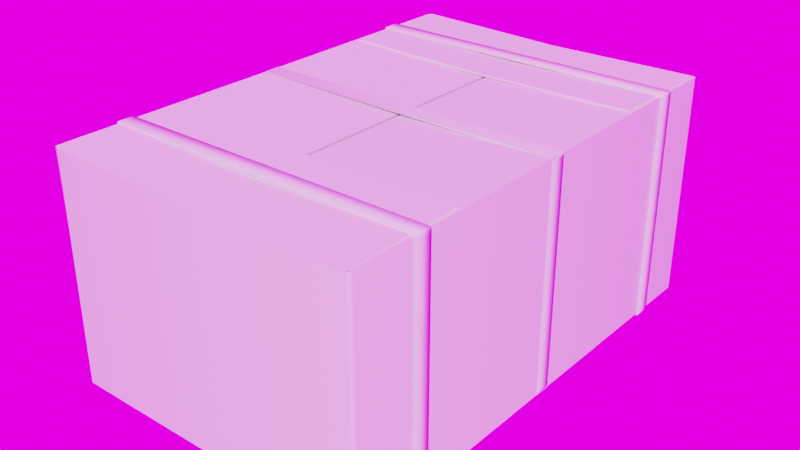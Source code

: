 # Source: Sketchfab_2022_09_21_03_35_41.blend  (saved by Blender 3.3.6; exported with 4.5.12 LTS)
import bpy
from mathutils import Matrix  # noqa: F401  (used for matrix-valued properties, if any)

bpy.ops.wm.read_factory_settings(use_empty=True)
scene = bpy.context.scene
scene.name = 'Scene.004'

# ---- collections
col_export = bpy.data.collections.new('Export'); scene.collection.children.link(col_export)
col_closed_box = bpy.data.collections.new('CLosed box'); scene.collection.children.link(col_closed_box)
col_open_box = bpy.data.collections.new('Open box'); scene.collection.children.link(col_open_box)

# ---- images (referenced by path relative to the original .blend; pixels are not part of the script)
import os
ASSET_DIR = os.environ.get("B2B_ASSET_DIR", "")  # directory of the original .blend (textures are referenced by path, not embedded)
HERE = os.path.dirname(os.path.abspath(__file__))  # packed textures are extracted next to this script under _unpacked/

def load_image(name, relpath, width, height, colorspace="sRGB"):
    """Load a texture the original file referenced (path relative to the .blend, or extracted next to this script)."""
    p = next((c for c in (os.path.join(HERE, relpath), os.path.join(ASSET_DIR, relpath)) if relpath and os.path.exists(c)), "")
    if p:
        img = bpy.data.images.load(p, check_existing=True)
        img.name = name
    else:  # same state as the original file: an image datablock whose file is absent (Cycles renders it pink)
        img = bpy.data.images.new(name, width, height)
        img.source = "FILE"
        img.filepath = "//" + (relpath or name)
    img.colorspace_settings.name = colorspace
    return img
img_canada_montreal_nad_cafeteria_bright_exr = load_image('canada_montreal_nad_cafeteria_bright.exr', 'canada_montreal_nad_cafeteria_bright.exr', 1024, 1024, 'Linear Rec.709')

# ---- materials (node trees are filled in below, after node groups)
mat_closed_box = bpy.data.materials.new('closed box')

# ---- node groups
ng_auto_smooth = bpy.data.node_groups.new('Auto Smooth', 'GeometryNodeTree')
_s = ng_auto_smooth.interface.new_socket(name='Geometry', in_out='OUTPUT', socket_type='NodeSocketGeometry')
_s = ng_auto_smooth.interface.new_socket(name='Geometry', in_out='INPUT', socket_type='NodeSocketGeometry')
_s = ng_auto_smooth.interface.new_socket(name='Angle', in_out='INPUT', socket_type='NodeSocketFloat')
_s.subtype = 'ANGLE'
_s.min_value = 0.0
_s.max_value = 3.142
ng_auto_smooth.is_modifier = True
_N = ng_auto_smooth.nodes; _L = ng_auto_smooth.links
n0 = _N.new('NodeGroupOutput'); n0.name = 'Group Output'; n0.location = (480, -100)
n1 = _N.new('NodeGroupInput'); n1.name = 'Group Input'; n1.location = (-420, -300)
n2 = _N.new('NodeGroupInput'); n2.name = 'Group Input.001'; n2.location = (-60, -100)
n3 = _N.new('GeometryNodeSetShadeSmooth'); n3.name = 'Set Shade Smooth'; n3.location = (120, -100)
n3.domain = 'EDGE'
n4 = _N.new('GeometryNodeSetShadeSmooth'); n4.name = 'Set Shade Smooth.001'; n4.location = (300, -100)
n5 = _N.new('GeometryNodeInputMeshEdgeAngle'); n5.name = 'Edge Angle'; n5.location = (-420, -220)
n6 = _N.new('GeometryNodeInputEdgeSmooth'); n6.name = 'Is Edge Smooth'; n6.location = (-60, -160)
n7 = _N.new('GeometryNodeInputShadeSmooth'); n7.name = 'Is Face Smooth'; n7.location = (-240, -340)
n8 = _N.new('FunctionNodeBooleanMath'); n8.name = 'Boolean Math'; n8.location = (-60, -220)
n9 = _N.new('FunctionNodeCompare'); n9.name = 'Compare'; n9.location = (-240, -180)
n9.operation = 'LESS_EQUAL'
_L.new(n5.outputs[0], n9.inputs[0])
_L.new(n4.outputs[0], n0.inputs[0])
_L.new(n1.outputs[1], n9.inputs[1])
_L.new(n9.outputs[0], n8.inputs[0])
_L.new(n7.outputs[0], n8.inputs[1])
_L.new(n2.outputs[0], n3.inputs[0])
_L.new(n6.outputs[0], n3.inputs[1])
_L.new(n3.outputs[0], n4.inputs[0])
_L.new(n8.outputs[0], n3.inputs[2])
n0.is_active_output = True

# ---- material node trees
mat_closed_box.use_nodes = True; mat_closed_box.node_tree.nodes.clear()
_N = mat_closed_box.node_tree.nodes; _L = mat_closed_box.node_tree.links
n0 = _N.new('ShaderNodeOutputMaterial'); n0.name = 'Material Output'; n0.location = (920, 420)
n1 = _N.new('ShaderNodeBsdfPrincipled'); n1.name = 'Principled BSDF'; n1.location = (560, 400)
n1.distribution = 'GGX'
n1.subsurface_method = 'RANDOM_WALK_SKIN'
n1.inputs[3].default_value = 1.45
n1.inputs[27].default_value = (0.0, 0.0, 0.0, 1.0)
n1.inputs[28].default_value = 1.0
_L.new(n1.outputs[0], n0.inputs[0])
n0.is_active_output = True

# ---- world
world_world_001 = bpy.data.worlds.new('World.001'); scene.world = world_world_001
world_world_001.use_nodes = True; world_world_001.node_tree.nodes.clear()
_N = world_world_001.node_tree.nodes; _L = world_world_001.node_tree.links
n0 = _N.new('ShaderNodeBackground'); n0.name = 'Background'; n0.location = (10, 300)
n0.inputs[1].default_value = 2.0
n1 = _N.new('ShaderNodeOutputWorld'); n1.name = 'World Output'; n1.location = (300, 300)
n2 = _N.new('ShaderNodeTexEnvironment'); n2.name = 'Environment Texture'; n2.location = (-280, 280)
n2.image = img_canada_montreal_nad_cafeteria_bright_exr
_L.new(n0.outputs[0], n1.inputs[0])
_L.new(n2.outputs[0], n0.inputs[0])
n1.is_active_output = True
world_world_001.use_sun_shadow = False
world_world_001.sun_shadow_jitter_overblur = 0.0

# ---- meshes
me_cube_053 = bpy.data.meshes.new('Cube.053')
me_cube_053.from_pydata([(-0.7014, -1.072, -0.5546), (-0.6923, 1.083, 0.463), (-0.7156, 1.058, 0.4607), (-0.7, 1.081, 0.4626), (-0.7057, 1.075, 0.4616), (-0.6923, -1.082, -0.5546), (-0.7077, -1.066, -0.5546), (-0.7, -1.08, -0.5546), (-0.7057, -1.074, -0.5546), (0.7112, 1.068, 0.4577), (0.6957, 1.083, 0.4577), (0.7091, 1.075, 0.4577), (0.7035, 1.081, 0.4577), (0.7112, -1.066, -0.5546), (0.6957, -1.082, -0.5546), (0.7091, -1.074, -0.5546), (0.7035, -1.08, -0.5546), (-0.7077, 1.068, -0.5546), (-0.6923, 1.083, -0.5546), (-0.7057, 1.075, -0.5546), (-0.7, 1.081, -0.5546), (-0.7156, -1.075, 0.4614), (-0.6923, -1.082, 0.4612), (-0.7057, -1.074, 0.4603), (-0.7, -1.08, 0.461), (0.6957, 1.083, -0.5546), (0.7112, 1.068, -0.5546), (0.7035, 1.081, -0.5546), (0.7091, 1.075, -0.5546), (0.6957, -1.082, 0.4577), (0.7112, -1.066, 0.4577), (0.7035, -1.08, 0.4577), (0.7091, -1.074, 0.4577), (-0.7014, 1.073, -0.5546), (-0.693, -1.074, -0.5546), (-0.693, 1.075, -0.5546), (0.6964, -1.074, -0.5546), (0.6964, 1.075, -0.5546), (0.7048, -1.072, -0.5546), (0.7048, 1.073, -0.5546), (0.7112, 1.068, -0.04849), (0.7091, 1.075, -0.04849), (0.7035, 1.081, -0.04849), (0.6957, 1.083, -0.04849), (-0.6923, -1.082, -0.04849), (-0.7, -1.08, -0.04849), (-0.7057, -1.074, -0.04849), (-0.7077, -1.066, -0.04849), (-0.6923, 1.083, -0.04849), (-0.7, 1.081, -0.04849), (-0.7057, 1.075, -0.04849), (-0.7077, 1.068, -0.04849), (0.6957, -1.082, -0.04849), (0.7035, -1.08, -0.04849), (0.7091, -1.074, -0.04849), (0.7112, -1.066, -0.04849), (0.001727, -1.074, -0.5546), (0.001727, 1.083, 0.4471), (0.001727, -1.082, -0.5546), (0.001727, 1.083, -0.5546), (0.001727, -1.082, 0.4471), (0.001727, 1.075, -0.5546), (0.001727, 1.083, -0.04849), (0.001727, -1.082, -0.04849), (0.7112, 0.0006266, -0.5546), (0.7112, 0.0006266, 0.4577), (-0.7156, -0.008465, 0.4599), (-0.7077, 0.0006266, -0.5546), (-0.7014, 0.0006266, -0.5546), (-0.693, 0.0006265, -0.5546), (0.6964, 0.0006266, -0.5546), (0.7048, 0.0006268, -0.5546), (0.7112, 0.0006266, -0.04849), (-0.7077, 0.0006266, -0.04849), (0.001727, 0.0006266, -0.5546), (-0.6923, 0.5453, 0.4647), (-0.00636, 1.068, 0.44), (0.009815, 1.068, 0.44), (0.6957, 0.5453, 0.4647), (-0.00636, -1.066, 0.44), (-0.6923, -0.5441, 0.4647), (0.6957, -0.5441, 0.4647), (0.009815, -1.066, 0.44), (0.001727, 0.5453, 0.4542), (0.001727, -0.5441, 0.4542), (0.009815, 0.0006266, 0.44), (-0.00636, 0.0006266, 0.44), (-0.7014, -1.072, -0.5446), (-0.6913, 1.076, 0.4562), (-0.7084, 1.056, 0.4541), (-0.695, 1.072, 0.4626), (-0.6975, 1.069, 0.4616), (-0.6913, -1.074, -0.5479), (-0.7004, -1.065, -0.5479), (-0.6962, -1.073, -0.5482), (-0.699, -1.07, -0.5482), (0.704, 1.066, 0.4508), (0.6947, 1.076, 0.4509), (0.7005, 1.07, 0.4577), (0.6985, 1.072, 0.4577), (0.7038, -1.065, -0.5479), (0.6948, -1.074, -0.5479), (0.7025, -1.07, -0.5482), (0.6996, -1.073, -0.5482), (-0.7004, 1.067, -0.5479), (-0.6913, 1.076, -0.5479), (-0.699, 1.071, -0.5482), (-0.6962, 1.074, -0.5482), (-0.7092, -1.071, 0.4552), (-0.6913, -1.074, 0.4545), (-0.6997, -1.066, 0.4603), (-0.695, -1.071, 0.461), (0.6948, 1.076, -0.5479), (0.7038, 1.067, -0.5479), (0.6996, 1.074, -0.5482), (0.7025, 1.071, -0.5482), (0.6947, -1.074, 0.4509), (0.704, -1.065, 0.4508), (0.6985, -1.071, 0.4577), (0.7005, -1.069, 0.4577), (-0.7014, 1.073, -0.5446), (-0.693, -1.074, -0.5446), (-0.693, 1.075, -0.5446), (0.6964, -1.074, -0.5446), (0.6964, 1.075, -0.5446), (0.7048, -1.072, -0.5446), (0.7048, 1.073, -0.5446), (0.7013, 1.066, -0.04849), (0.7005, 1.07, -0.04849), (0.6985, 1.072, -0.04849), (0.6944, 1.073, -0.04849), (-0.691, -1.072, -0.04849), (-0.695, -1.071, -0.04849), (-0.6978, -1.068, -0.04845), (-0.6992, -1.061, -0.04839), (-0.691, 1.073, -0.04849), (-0.695, 1.072, -0.04849), (-0.697, 1.07, -0.04848), (-0.698, 1.065, -0.04844), (0.6944, -1.072, -0.04849), (0.6985, -1.071, -0.04849), (0.7005, -1.069, -0.04849), (0.7013, -1.065, -0.04849), (0.001727, -1.074, -0.5446), (0.001713, 1.076, 0.4401), (0.001727, -1.075, -0.5476), (0.001727, 1.076, -0.5476), (0.001718, -1.075, 0.4401), (0.001727, 1.075, -0.5446), (0.001727, 1.073, -0.04849), (0.001727, -1.072, -0.04849), (0.7041, 0.0006266, -0.5476), (0.7042, 0.0006266, 0.4505), (-0.7086, -0.008466, 0.4528), (-0.7007, 0.0006266, -0.5476), (-0.7014, 0.0006266, -0.5446), (-0.693, 0.0006265, -0.5446), (0.6964, 0.0006266, -0.5446), (0.7048, 0.0006268, -0.5446), (0.7012, 0.0006266, -0.04849), (-0.6977, 0.0006266, -0.04841), (0.001727, 0.0006266, -0.5446), (-0.6925, 0.5452, 0.4547), (-0.006647, 1.068, 0.43), (0.01007, 1.068, 0.43), (0.6959, 0.5452, 0.4547), (-0.006651, -1.066, 0.43), (-0.6924, -0.544, 0.4547), (0.6959, -0.5439, 0.4547), (0.01007, -1.066, 0.43), (0.001708, 0.5452, 0.4442), (0.001714, -0.5439, 0.4442), (0.01007, 0.0006266, 0.43), (-0.006649, 0.000625, 0.43)], [], [(63, 60, 22, 44), (62, 43, 25, 59), (38, 13, 15, 16), (36, 38, 16, 14), (67, 6, 47, 73), (0, 34, 5, 7), (6, 0, 7, 8), (53, 16, 15, 54), (54, 15, 13, 55), (48, 18, 20, 49), (49, 20, 19, 50), (50, 19, 17, 51), (44, 22, 24, 45), (45, 24, 23, 46), (46, 23, 21, 47), (40, 26, 28, 41), (41, 28, 27, 42), (42, 27, 25, 43), (56, 36, 14, 58), (73, 66, 2, 51), (68, 67, 17, 33), (59, 25, 37, 61), (69, 68, 33, 35), (71, 70, 37, 39), (19, 20, 33, 17), (20, 18, 35, 33), (25, 27, 39, 37), (27, 28, 26, 39), (52, 14, 16, 53), (64, 26, 40, 72), (74, 69, 35, 61), (72, 65, 30, 55), (29, 52, 53, 31), (12, 42, 43, 10), (11, 41, 42, 12), (9, 40, 41, 11), (8, 46, 47, 6), (7, 45, 46, 8), (5, 44, 45, 7), (4, 50, 51, 2), (3, 49, 50, 4), (1, 48, 49, 3), (32, 54, 55, 30), (31, 53, 54, 32), (57, 10, 43, 62), (58, 63, 44, 5), (64, 71, 39, 26), (14, 52, 63, 58), (1, 57, 62, 48), (70, 74, 61, 37), (18, 59, 61, 35), (34, 56, 58, 5), (48, 62, 59, 18), (52, 29, 60, 63), (36, 56, 74, 70), (13, 38, 71, 64), (40, 9, 65, 72), (56, 34, 69, 74), (13, 64, 72, 55), (38, 36, 70, 71), (34, 0, 68, 69), (0, 6, 67, 68), (47, 21, 66, 73), (17, 67, 73, 51), (22, 60, 84, 80), (66, 21, 79, 86), (60, 29, 81, 84), (10, 57, 83, 78), (65, 9, 77, 85), (2, 66, 86, 76), (57, 1, 75, 83), (30, 65, 85, 82), (150, 131, 109, 147), (149, 146, 112, 130), (125, 103, 102, 100), (123, 101, 103, 125), (154, 160, 134, 93), (87, 94, 92, 121), (93, 95, 94, 87), (140, 141, 102, 103), (141, 142, 100, 102), (135, 136, 107, 105), (136, 137, 106, 107), (137, 138, 104, 106), (131, 132, 111, 109), (132, 133, 110, 111), (133, 134, 108, 110), (127, 128, 115, 113), (128, 129, 114, 115), (129, 130, 112, 114), (143, 145, 101, 123), (160, 138, 89, 153), (155, 120, 104, 154), (146, 148, 124, 112), (156, 122, 120, 155), (158, 126, 124, 157), (106, 104, 120, 107), (107, 120, 122, 105), (112, 124, 126, 114), (114, 126, 113, 115), (139, 140, 103, 101), (151, 159, 127, 113), (161, 148, 122, 156), (159, 142, 117, 152), (116, 118, 140, 139), (99, 97, 130, 129), (98, 99, 129, 128), (96, 98, 128, 127), (95, 93, 134, 133), (94, 95, 133, 132), (92, 94, 132, 131), (91, 89, 138, 137), (90, 91, 137, 136), (88, 90, 136, 135), (119, 117, 142, 141), (118, 119, 141, 140), (144, 149, 130, 97), (145, 92, 131, 150), (151, 113, 126, 158), (101, 145, 150, 139), (88, 135, 149, 144), (157, 124, 148, 161), (105, 122, 148, 146), (121, 92, 145, 143), (135, 105, 146, 149), (139, 150, 147, 116), (123, 157, 161, 143), (100, 151, 158, 125), (127, 159, 152, 96), (143, 161, 156, 121), (100, 142, 159, 151), (125, 158, 157, 123), (121, 156, 155, 87), (87, 155, 154, 93), (134, 160, 153, 108), (104, 138, 160, 154), (109, 167, 171, 147), (153, 173, 166, 108), (147, 171, 168, 116), (97, 165, 170, 144), (152, 172, 164, 96), (89, 163, 173, 153), (144, 170, 162, 88), (117, 169, 172, 152), (24, 22, 109, 111), (23, 24, 111, 110), (21, 23, 110, 108), (9, 11, 98, 96), (11, 12, 99, 98), (12, 10, 97, 99), (1, 3, 90, 88), (3, 4, 91, 90), (4, 2, 89, 91), (29, 31, 118, 116), (31, 32, 119, 118), (32, 30, 117, 119), (82, 85, 172, 169), (76, 86, 173, 163), (78, 83, 170, 165), (80, 84, 171, 167), (83, 75, 162, 170), (84, 81, 168, 171), (85, 77, 164, 172), (86, 79, 166, 173), (22, 80, 167, 109), (79, 21, 108, 166), (81, 29, 116, 168), (10, 78, 165, 97), (77, 9, 96, 164), (2, 76, 163, 89), (75, 1, 88, 162), (30, 82, 169, 117)])
me_cube_053.polygons.foreach_set('use_smooth', [True] * 172)
_uv = me_cube_053.uv_layers.new(name='UVMap')
_uv.uv.foreach_set('vector', [0.7904, 0.7921, 0.7904, 0.7124, 0.9019, 0.7101, 0.9019, 0.7921, 0.365, 0.7829, 0.2534, 0.7831, 0.2533, 0.7017, 0.3649, 0.7015, 0.2642, 0.3483, 0.2652, 0.3473, 0.2649, 0.3486, 0.264, 0.3495, 0.2628, 0.3486, 0.2642, 0.3483, 0.264, 0.3495, 0.2627, 0.3498, 0.4354, 0.1748, 0.4355, 0.3463, 0.3541, 0.3463, 0.3541, 0.1748, 0.03819, 0.3483, 0.03955, 0.3486, 0.03966, 0.3498, 0.03842, 0.3495, 0.03717, 0.3473, 0.03819, 0.3483, 0.03842, 0.3495, 0.03751, 0.3486, 0.02199, 0.4431, 0.02198, 0.3618, 0.0229, 0.3618, 0.0229, 0.4432, 0.0229, 0.4432, 0.0229, 0.3618, 0.02414, 0.3618, 0.02415, 0.4432, 0.4765, 0.7828, 0.4764, 0.7014, 0.4777, 0.7014, 0.4778, 0.7828, 0.9223, 0.09909, 0.9223, 0.1948, 0.9212, 0.1947, 0.9212, 0.09905, 0.3541, 0.002011, 0.4354, 0.002067, 0.4354, 0.003317, 0.3541, 0.003262, 0.9019, 0.7921, 0.9019, 0.7101, 0.9032, 0.7102, 0.9032, 0.7921, 0.4967, 0.8089, 0.4957, 0.7113, 0.4968, 0.7114, 0.4978, 0.8089, 0.4978, 0.8089, 0.4968, 0.7114, 0.4987, 0.7112, 0.4982, 0.8089, 0.3674, 0.4431, 0.3674, 0.3618, 0.3686, 0.3618, 0.3686, 0.4431, 0.9183, 0.2987, 0.9183, 0.3951, 0.9172, 0.3951, 0.9172, 0.2987, 0.2522, 0.7831, 0.2521, 0.7017, 0.2533, 0.7017, 0.2534, 0.7831, 0.1512, 0.3486, 0.2628, 0.3486, 0.2627, 0.3498, 0.1512, 0.3498, 0.3541, 0.1748, 0.2724, 0.1762, 0.2722, 0.004695, 0.3541, 0.003262, 0.03819, 0.1759, 0.03717, 0.1759, 0.03717, 0.004439, 0.03819, 0.003536, 0.1512, 0.001953, 0.2627, 0.001953, 0.2628, 0.003205, 0.1512, 0.003205, 0.03955, 0.1759, 0.03819, 0.1759, 0.03819, 0.003536, 0.03955, 0.003205, 0.2642, 0.1759, 0.2628, 0.1759, 0.2628, 0.003205, 0.2642, 0.003536, 0.03751, 0.003196, 0.03842, 0.002286, 0.03819, 0.003536, 0.03717, 0.004439, 0.03842, 0.002286, 0.03966, 0.001953, 0.03955, 0.003205, 0.03819, 0.003536, 0.2627, 0.001953, 0.264, 0.002286, 0.2642, 0.003536, 0.2628, 0.003205, 0.264, 0.002286, 0.2649, 0.003196, 0.2652, 0.004439, 0.2642, 0.003536, 0.6788, 0.7921, 0.6788, 0.8734, 0.6776, 0.8734, 0.6776, 0.7921, 0.1958, 0.3618, 0.3674, 0.3618, 0.3674, 0.4431, 0.1958, 0.4432, 0.1512, 0.1759, 0.03955, 0.1759, 0.03955, 0.003205, 0.1512, 0.003205, 0.1958, 0.4432, 0.1958, 0.5245, 0.02415, 0.5245, 0.02415, 0.4432, 0.6788, 0.7107, 0.6788, 0.7921, 0.6776, 0.7921, 0.6776, 0.7107, 0.2523, 0.8644, 0.2522, 0.7831, 0.2534, 0.7831, 0.2536, 0.8644, 0.9183, 0.2022, 0.9183, 0.2987, 0.9172, 0.2987, 0.9172, 0.2022, 0.3674, 0.5245, 0.3674, 0.4431, 0.3686, 0.4431, 0.3686, 0.5245, 0.4355, 0.3476, 0.3541, 0.3475, 0.3541, 0.3463, 0.4355, 0.3463, 0.4976, 0.9059, 0.4967, 0.8089, 0.4978, 0.8089, 0.4987, 0.9059, 0.9019, 0.8734, 0.9019, 0.7921, 0.9032, 0.7921, 0.9032, 0.8734, 0.2721, 0.001956, 0.3541, 0.002011, 0.3541, 0.003262, 0.2722, 0.004695, 0.9223, 0.002473, 0.9223, 0.09909, 0.9212, 0.09905, 0.9212, 0.002626, 0.4767, 0.865, 0.4765, 0.7828, 0.4778, 0.7828, 0.4779, 0.8649, 0.02291, 0.5245, 0.0229, 0.4432, 0.02415, 0.4432, 0.02415, 0.5245, 0.022, 0.5245, 0.02199, 0.4431, 0.0229, 0.4432, 0.02291, 0.5245, 0.3651, 0.8626, 0.2536, 0.8644, 0.2534, 0.7831, 0.365, 0.7829, 0.7904, 0.8734, 0.7904, 0.7921, 0.9019, 0.7921, 0.9019, 0.8734, 0.2652, 0.1759, 0.2642, 0.1759, 0.2642, 0.003536, 0.2652, 0.004439, 0.6788, 0.8734, 0.6788, 0.7921, 0.7904, 0.7921, 0.7904, 0.8734, 0.4767, 0.865, 0.3651, 0.8626, 0.365, 0.7829, 0.4765, 0.7828, 0.2628, 0.1759, 0.1512, 0.1759, 0.1512, 0.003205, 0.2628, 0.003205, 0.03966, 0.001953, 0.1512, 0.001953, 0.1512, 0.003205, 0.03955, 0.003205, 0.03955, 0.3486, 0.1512, 0.3486, 0.1512, 0.3498, 0.03966, 0.3498, 0.4765, 0.7828, 0.365, 0.7829, 0.3649, 0.7015, 0.4764, 0.7014, 0.6788, 0.7921, 0.6788, 0.7107, 0.7904, 0.7124, 0.7904, 0.7921, 0.2628, 0.3486, 0.1512, 0.3486, 0.1512, 0.1759, 0.2628, 0.1759, 0.2652, 0.3473, 0.2642, 0.3483, 0.2642, 0.1759, 0.2652, 0.1759, 0.3674, 0.4431, 0.3674, 0.5245, 0.1958, 0.5245, 0.1958, 0.4432, 0.1512, 0.3486, 0.03955, 0.3486, 0.03955, 0.1759, 0.1512, 0.1759, 0.02414, 0.3618, 0.1958, 0.3618, 0.1958, 0.4432, 0.02415, 0.4432, 0.2642, 0.3483, 0.2628, 0.3486, 0.2628, 0.1759, 0.2642, 0.1759, 0.03955, 0.3486, 0.03819, 0.3483, 0.03819, 0.1759, 0.03955, 0.1759, 0.03819, 0.3483, 0.03717, 0.3473, 0.03717, 0.1759, 0.03819, 0.1759, 0.3541, 0.3463, 0.2721, 0.3477, 0.2724, 0.1762, 0.3541, 0.1748, 0.4354, 0.003317, 0.4354, 0.1748, 0.3541, 0.1748, 0.3541, 0.003262, 0.998, 0.5907, 0.998, 0.7023, 0.9116, 0.7023, 0.9115, 0.5908, 0.1734, 0.6845, 0.001999, 0.6845, 0.003499, 0.5705, 0.1749, 0.5705, 0.998, 0.7023, 0.998, 0.8137, 0.9115, 0.8137, 0.9116, 0.7023, 0.00711, 0.8878, 0.1185, 0.8879, 0.1187, 0.9743, 0.007237, 0.9743, 0.8422, 0.5242, 0.8422, 0.6959, 0.7296, 0.6957, 0.7296, 0.524, 0.3449, 0.6845, 0.1734, 0.6845, 0.1749, 0.5705, 0.3464, 0.5705, 0.1185, 0.8879, 0.2301, 0.8878, 0.2302, 0.9743, 0.1187, 0.9743, 0.8422, 0.3526, 0.8422, 0.5242, 0.7296, 0.524, 0.7296, 0.3524, 0.5892, 0.8231, 0.5895, 0.9345, 0.5087, 0.9347, 0.5107, 0.8233, 0.1142, 0.7986, 0.1145, 0.7183, 0.2259, 0.7187, 0.2256, 0.799, 0.02199, 0.003361, 0.02261, 0.003178, 0.0226, 0.003643, 0.02254, 0.004436, 0.003916, 0.6914, 0.004184, 0.692, 0.0034, 0.692, 0.002555, 0.6914, 0.5478, 0.5173, 0.5478, 0.437, 0.7187, 0.437, 0.7193, 0.5173, 0.2306, 0.6914, 0.2298, 0.692, 0.229, 0.692, 0.2292, 0.6914, 0.03018, 0.3524, 0.03024, 0.3532, 0.03026, 0.3537, 0.02964, 0.3535, 0.7216, 0.605, 0.7213, 0.605, 0.7215, 0.5246, 0.722, 0.5246, 0.7213, 0.605, 0.7206, 0.6049, 0.7208, 0.5246, 0.7215, 0.5246, 0.002901, 0.7982, 0.002254, 0.7982, 0.002347, 0.7178, 0.003124, 0.7179, 0.914, 0.09684, 0.9137, 0.09683, 0.9137, 0.002067, 0.9142, 0.002084, 0.3758, 0.437, 0.3766, 0.437, 0.3764, 0.5173, 0.3756, 0.5174, 0.5895, 0.9345, 0.5895, 0.9351, 0.5076, 0.9353, 0.5087, 0.9347, 0.7202, 0.437, 0.7197, 0.437, 0.7194, 0.3552, 0.7202, 0.3551, 0.889, 0.5909, 0.8893, 0.5909, 0.888, 0.6936, 0.8861, 0.6946, 0.3779, 0.605, 0.3773, 0.605, 0.3772, 0.5246, 0.3779, 0.5247, 0.9296, 0.09657, 0.9292, 0.09657, 0.9292, 0.001956, 0.9298, 0.001956, 0.2262, 0.799, 0.2256, 0.799, 0.2259, 0.7187, 0.2267, 0.7186, 0.1166, 0.6914, 0.1166, 0.6919, 0.004184, 0.692, 0.003916, 0.6914, 0.5478, 0.437, 0.3766, 0.437, 0.378, 0.3563, 0.5493, 0.3565, 0.02964, 0.1785, 0.02964, 0.003511, 0.03018, 0.004584, 0.03012, 0.1785, 0.352, 0.6943, 0.352, 0.6938, 0.4646, 0.6938, 0.4643, 0.6944, 0.667, 0.1749, 0.667, 0.002165, 0.6683, 0.002498, 0.6683, 0.1749, 0.4424, 0.1747, 0.4424, 0.002283, 0.4438, 0.001954, 0.4438, 0.1747, 0.03024, 0.003786, 0.03018, 0.004584, 0.02964, 0.003511, 0.03026, 0.003311, 0.2389, 0.6944, 0.238, 0.6938, 0.2394, 0.6938, 0.2396, 0.6944, 0.4643, 0.6944, 0.4646, 0.6938, 0.466, 0.6938, 0.4651, 0.6944, 0.02261, 0.3536, 0.02199, 0.3535, 0.02254, 0.3524, 0.0226, 0.3532, 0.589, 0.7118, 0.589, 0.7111, 0.6693, 0.7107, 0.6693, 0.7115, 0.5493, 0.5247, 0.5493, 0.605, 0.3779, 0.605, 0.3779, 0.5247, 0.5554, 0.1748, 0.5554, 0.00206, 0.667, 0.002165, 0.667, 0.1749, 0.5493, 0.605, 0.7206, 0.6049, 0.7206, 0.6852, 0.5492, 0.6851, 0.5087, 0.7119, 0.5076, 0.7113, 0.589, 0.7111, 0.589, 0.7118, 0.226, 0.8803, 0.2253, 0.8793, 0.2256, 0.799, 0.2262, 0.799, 0.9298, 0.1924, 0.9294, 0.1924, 0.9292, 0.09657, 0.9296, 0.09657, 0.3779, 0.6852, 0.3772, 0.6863, 0.3773, 0.605, 0.3779, 0.605, 0.7201, 0.5174, 0.7193, 0.5173, 0.7187, 0.437, 0.7197, 0.437, 0.7206, 0.5174, 0.7201, 0.5174, 0.7197, 0.437, 0.7202, 0.437, 0.6698, 0.9343, 0.6699, 0.9351, 0.5895, 0.9351, 0.5895, 0.9345, 0.3759, 0.355, 0.378, 0.3563, 0.3766, 0.437, 0.3758, 0.437, 0.9142, 0.1937, 0.9137, 0.1935, 0.9137, 0.09683, 0.914, 0.09684, 0.002553, 0.8793, 0.001963, 0.8803, 0.002254, 0.7982, 0.002901, 0.7982, 0.7212, 0.6863, 0.7206, 0.6852, 0.7206, 0.6049, 0.7213, 0.605, 0.7216, 0.6863, 0.7212, 0.6863, 0.7213, 0.605, 0.7216, 0.605, 0.114, 0.8771, 0.1142, 0.7986, 0.2256, 0.799, 0.2253, 0.8793, 0.6695, 0.8229, 0.6698, 0.9343, 0.5895, 0.9345, 0.5892, 0.8231, 0.02248, 0.1784, 0.02254, 0.3524, 0.02199, 0.3535, 0.02199, 0.1784, 0.6693, 0.7115, 0.6695, 0.8229, 0.5892, 0.8231, 0.589, 0.7118, 0.002553, 0.8793, 0.002901, 0.7982, 0.1142, 0.7986, 0.114, 0.8771, 0.4438, 0.1747, 0.4438, 0.001954, 0.5554, 0.00206, 0.5554, 0.1748, 0.2396, 0.6944, 0.2394, 0.6938, 0.352, 0.6938, 0.352, 0.6943, 0.2292, 0.6914, 0.229, 0.692, 0.1166, 0.6919, 0.1166, 0.6914, 0.002901, 0.7982, 0.003124, 0.7179, 0.1145, 0.7183, 0.1142, 0.7986, 0.589, 0.7118, 0.5892, 0.8231, 0.5107, 0.8233, 0.5087, 0.7119, 0.4438, 0.3475, 0.4438, 0.1747, 0.5554, 0.1748, 0.5554, 0.3476, 0.02254, 0.004436, 0.02248, 0.1784, 0.02199, 0.1784, 0.02199, 0.003361, 0.3779, 0.605, 0.5493, 0.605, 0.5492, 0.6851, 0.3779, 0.6852, 0.5554, 0.3476, 0.5554, 0.1748, 0.667, 0.1749, 0.667, 0.3477, 0.7208, 0.5246, 0.7206, 0.6049, 0.5493, 0.605, 0.5493, 0.5247, 0.4424, 0.3471, 0.4424, 0.1747, 0.4438, 0.1747, 0.4438, 0.3475, 0.667, 0.3477, 0.667, 0.1749, 0.6683, 0.1749, 0.6683, 0.3474, 0.02964, 0.3535, 0.02964, 0.1785, 0.03012, 0.1785, 0.03018, 0.3524, 0.7187, 0.437, 0.5478, 0.437, 0.5493, 0.3565, 0.7202, 0.3561, 0.3764, 0.5173, 0.3766, 0.437, 0.5478, 0.437, 0.5478, 0.5173, 0.8999, 0.8804, 0.9001, 0.9657, 0.7885, 0.9657, 0.7885, 0.8804, 0.6753, 0.175, 0.7881, 0.1735, 0.7882, 0.345, 0.6753, 0.3458, 0.7885, 0.8804, 0.7885, 0.9657, 0.677, 0.9657, 0.6772, 0.8804, 0.2511, 0.9572, 0.2509, 0.8719, 0.3625, 0.8719, 0.3625, 0.9572, 0.9067, 0.1735, 0.7952, 0.1735, 0.7952, 0.001959, 0.9067, 0.002137, 0.6753, 0.003828, 0.7881, 0.002009, 0.7881, 0.1735, 0.6753, 0.175, 0.3625, 0.9572, 0.3625, 0.8719, 0.474, 0.8719, 0.4738, 0.9572, 0.9067, 0.3448, 0.7952, 0.3449, 0.7952, 0.1735, 0.9067, 0.1735, 0.05861, 0.5342, 0.05931, 0.533, 0.06037, 0.5337, 0.06032, 0.5347, 0.05863, 0.5356, 0.05861, 0.5342, 0.06032, 0.5347, 0.06037, 0.5359, 0.8893, 0.6949, 0.8873, 0.6946, 0.8861, 0.6946, 0.888, 0.6936, 0.04799, 0.5374, 0.04724, 0.5361, 0.04903, 0.5356, 0.04905, 0.5366, 0.04724, 0.5361, 0.04724, 0.5346, 0.04903, 0.5351, 0.04903, 0.5356, 0.04724, 0.5346, 0.04798, 0.5333, 0.04905, 0.5342, 0.04903, 0.5351, 0.02283, 0.5391, 0.02206, 0.5379, 0.02373, 0.5373, 0.02387, 0.5382, 0.02206, 0.5379, 0.02198, 0.5365, 0.02373, 0.5367, 0.02373, 0.5373, 0.02198, 0.5365, 0.02264, 0.5331, 0.02387, 0.5337, 0.02373, 0.5367, 0.03671, 0.5372, 0.03596, 0.5359, 0.03777, 0.5355, 0.03776, 0.5364, 0.03596, 0.5359, 0.03596, 0.5344, 0.03777, 0.5349, 0.03777, 0.5355, 0.03596, 0.5344, 0.03671, 0.5331, 0.03775, 0.5339, 0.03777, 0.5349, 0.862, 0.3518, 0.862, 0.5232, 0.8604, 0.5232, 0.8604, 0.3518, 0.8774, 0.6947, 0.8774, 0.5232, 0.879, 0.5232, 0.879, 0.6947, 0.4881, 0.7108, 0.4864, 0.8223, 0.4848, 0.8223, 0.4865, 0.7108, 0.244, 0.7014, 0.2423, 0.813, 0.2407, 0.813, 0.2424, 0.7014, 0.4864, 0.8223, 0.4881, 0.9338, 0.4865, 0.9339, 0.4848, 0.8223, 0.2423, 0.813, 0.244, 0.9245, 0.2424, 0.9245, 0.2407, 0.813, 0.862, 0.5232, 0.862, 0.6947, 0.8604, 0.6947, 0.8604, 0.5232, 0.8774, 0.5232, 0.8774, 0.3518, 0.879, 0.3518, 0.879, 0.5232, 0.9297, 0.3218, 0.9302, 0.4084, 0.9286, 0.4084, 0.9286, 0.323, 0.3674, 0.5315, 0.3667, 0.6505, 0.3657, 0.6494, 0.3657, 0.5315, 0.9302, 0.8207, 0.9297, 0.9072, 0.9286, 0.9061, 0.9286, 0.8207, 0.9297, 0.4159, 0.9302, 0.5025, 0.9286, 0.5025, 0.9286, 0.4171, 0.9269, 0.2019, 0.9263, 0.3149, 0.9253, 0.3137, 0.9253, 0.2018, 0.9183, 0.4027, 0.9189, 0.5179, 0.9172, 0.5179, 0.9172, 0.4039, 0.3559, 0.5315, 0.3554, 0.6181, 0.3543, 0.6169, 0.3543, 0.5315, 0.9183, 0.8213, 0.9188, 0.9343, 0.9172, 0.9343, 0.9172, 0.8225])
me_cube_053.materials.append(mat_closed_box)
me_cube_053.use_remesh_fix_poles = True
me_cube_053.use_remesh_preserve_attributes = False
me_cube_053.use_mirror_vertex_groups = False
me_cube_053.update()
me_cube_005 = bpy.data.meshes.new('Cube.005')
me_cube_005.from_pydata([(-0.7095, -0.03428, -0.008293), (-0.7095, 0.03809, -0.008293), (0.7134, -0.03428, 0.491), (0.7119, -0.03453, 0.5067), (0.7134, -0.0343, 0.5048), (0.7133, -0.03435, 0.5055), (0.7128, -0.03443, 0.5062), (0.7119, 0.03784, 0.5067), (0.7134, 0.03809, 0.491), (0.7128, 0.03794, 0.5062), (0.7133, 0.03802, 0.5055), (0.7134, 0.03807, 0.5048), (-0.7159, -0.04373, 0.5089), (-0.7168, -0.04376, 0.5084), (-0.7173, -0.04368, 0.5077), (-0.7174, -0.0435, 0.507), (-0.7159, 0.02869, 0.5089), (-0.7174, 0.02888, 0.507), (-0.7173, 0.02871, 0.5077), (-0.7168, 0.02865, 0.5084), (0.7017, -0.03428, -0.5096), (0.7134, -0.03428, -0.492), (0.712, -0.03428, -0.5095), (0.713, -0.03428, -0.5088), (0.7134, -0.03428, -0.5078), (0.7134, 0.03809, -0.492), (0.7017, 0.03809, -0.5096), (0.7134, 0.03809, -0.5078), (0.713, 0.03809, -0.5088), (0.712, 0.03809, -0.5095), (-0.7095, -0.03428, -0.4887), (-0.6945, -0.03428, -0.5096), (-0.7095, -0.03428, -0.5077), (-0.7091, -0.03428, -0.5088), (-0.708, -0.03428, -0.5095), (-0.6945, 0.03809, -0.5096), (-0.7095, 0.03809, -0.4887), (-0.708, 0.03809, -0.5095), (-0.7091, 0.03809, -0.5088), (-0.7095, 0.03809, -0.5077)], [], [(3, 7, 16, 12), (2, 21, 25, 8), (2, 8, 11, 4), (4, 11, 10, 5), (5, 10, 9, 6), (6, 9, 7, 3), (0, 1, 36, 30), (12, 16, 19, 13), (13, 19, 18, 14), (14, 18, 17, 15), (25, 21, 24, 27), (27, 24, 23, 28), (28, 23, 22, 29), (29, 22, 20, 26), (30, 36, 39, 32), (32, 39, 38, 33), (33, 38, 37, 34), (34, 37, 35, 31), (35, 26, 20, 31), (0, 15, 17, 1)])
me_cube_005.polygons.foreach_set('use_smooth', [True] * 20)
_uv = me_cube_005.uv_layers.new(name='UVMap')
_uv.uv.foreach_set('vector', [0.2517, 0.55, 0.2518, 0.5617, 0.02236, 0.5617, 0.02228, 0.55, 0.9514, 0.348, 0.9514, 0.506, 0.9398, 0.506, 0.9397, 0.348, 0.9514, 0.348, 0.9397, 0.348, 0.9397, 0.3458, 0.9514, 0.3458, 0.9514, 0.3458, 0.9397, 0.3458, 0.9397, 0.3457, 0.9514, 0.3457, 0.9514, 0.3457, 0.9397, 0.3457, 0.9398, 0.3455, 0.9514, 0.3455, 0.2519, 0.5501, 0.252, 0.5617, 0.2518, 0.5617, 0.2517, 0.55, 0.9669, 0.08274, 0.9553, 0.08264, 0.956, 0.005436, 0.9676, 0.005543, 0.02228, 0.55, 0.02236, 0.5617, 0.02219, 0.5617, 0.02211, 0.55, 0.02211, 0.55, 0.02219, 0.5617, 0.02205, 0.5617, 0.02198, 0.5501, 0.9677, 0.1657, 0.956, 0.1656, 0.956, 0.1655, 0.9676, 0.1656, 0.9398, 0.506, 0.9514, 0.506, 0.9514, 0.5085, 0.9398, 0.5085, 0.9398, 0.5085, 0.9514, 0.5085, 0.9514, 0.5087, 0.9398, 0.5087, 0.9398, 0.5087, 0.9514, 0.5087, 0.9514, 0.5089, 0.9398, 0.5089, 0.001953, 0.7107, 0.001953, 0.699, 0.003609, 0.699, 0.003609, 0.7107, 0.9676, 0.005543, 0.956, 0.005436, 0.956, 0.002376, 0.9676, 0.002483, 0.9676, 0.002483, 0.956, 0.002376, 0.956, 0.002189, 0.9676, 0.002297, 0.9676, 0.002297, 0.956, 0.002189, 0.956, 0.001985, 0.9677, 0.002092, 0.2302, 0.699, 0.2302, 0.7107, 0.228, 0.7107, 0.228, 0.699, 0.228, 0.7107, 0.003609, 0.7107, 0.003609, 0.699, 0.228, 0.699, 0.9669, 0.08274, 0.9676, 0.1656, 0.956, 0.1655, 0.9553, 0.08264])
me_cube_005.materials.append(mat_closed_box)
me_cube_005.use_remesh_fix_poles = True
me_cube_005.use_remesh_preserve_attributes = False
me_cube_005.use_mirror_vertex_groups = False
me_cube_005.update()
me_cube_006 = bpy.data.meshes.new('Cube.006')
me_cube_006.from_pydata([(0.7208, -0.03385, 0.4906), (0.7139, -0.0341, 0.5131), (0.7208, -0.03387, 0.5045), (0.7201, -0.03392, 0.5077), (0.7179, -0.034, 0.5109), (0.7139, 0.03827, 0.5131), (0.7208, 0.03852, 0.4906), (0.7179, 0.03837, 0.5109), (0.7201, 0.03845, 0.5077), (0.7208, 0.0385, 0.5045), (-0.7173, -0.04329, 0.5164), (-0.7238, -0.04282, 0.4932), (-0.7214, -0.04333, 0.514), (-0.7235, -0.04325, 0.5108), (-0.724, -0.04307, 0.5076), (-0.7238, 0.02955, 0.4932), (-0.7172, 0.02908, 0.5163), (-0.724, 0.02931, 0.5075), (-0.7235, 0.02912, 0.5107), (-0.7214, 0.02904, 0.5139), (0.7021, -0.03385, -0.517), (0.7208, -0.03385, -0.4924), (0.7145, -0.03385, -0.5166), (0.7188, -0.03385, -0.5136), (0.7207, -0.03385, -0.5091), (0.7208, 0.03852, -0.4924), (0.7021, 0.03852, -0.517), (0.7207, 0.03852, -0.5091), (0.7188, 0.03852, -0.5136), (0.7145, 0.03852, -0.5166), (-0.7161, -0.03385, -0.4891), (-0.6941, -0.03362, -0.517), (-0.7161, -0.03385, -0.5087), (-0.7142, -0.03385, -0.5136), (-0.7094, -0.03385, -0.5167), (-0.6941, 0.03851, -0.517), (-0.7161, 0.03852, -0.4891), (-0.7094, 0.03852, -0.5167), (-0.7142, 0.03852, -0.5136), (-0.7161, 0.03852, -0.5087)], [], [(1, 5, 16, 10), (0, 21, 25, 6), (0, 6, 9, 2), (2, 9, 8, 3), (3, 8, 7, 4), (4, 7, 5, 1), (10, 16, 19, 12), (12, 19, 18, 13), (13, 18, 17, 14), (14, 17, 15, 11), (25, 21, 24, 27), (27, 24, 23, 28), (28, 23, 22, 29), (29, 22, 20, 26), (30, 36, 39, 32), (32, 39, 38, 33), (33, 38, 37, 34), (34, 37, 35, 31), (35, 26, 20, 31), (11, 15, 36, 30)])
me_cube_006.polygons.foreach_set('use_smooth', [True] * 20)
_uv = me_cube_006.uv_layers.new(name='UVMap')
_uv.uv.foreach_set('vector', [0.8945, 0.3532, 0.9061, 0.3531, 0.9061, 0.5831, 0.8945, 0.5832, 0.9629, 0.1771, 0.9629, 0.3351, 0.9512, 0.3351, 0.9512, 0.1771, 0.9629, 0.1771, 0.9512, 0.1771, 0.9512, 0.1749, 0.9629, 0.1749, 0.9629, 0.1749, 0.9512, 0.1749, 0.9512, 0.1744, 0.9629, 0.1744, 0.8945, 0.3518, 0.9061, 0.3517, 0.9061, 0.3523, 0.8945, 0.3524, 0.8945, 0.3524, 0.9061, 0.3523, 0.9061, 0.3531, 0.8945, 0.3532, 0.8945, 0.5832, 0.9061, 0.5831, 0.9061, 0.5838, 0.8945, 0.5839, 0.9484, 0.1674, 0.9367, 0.1673, 0.9367, 0.1667, 0.9484, 0.1668, 0.9484, 0.1668, 0.9367, 0.1667, 0.9367, 0.1662, 0.9483, 0.1663, 0.9483, 0.1663, 0.9367, 0.1662, 0.9367, 0.1638, 0.9483, 0.164, 0.9512, 0.3351, 0.9629, 0.3351, 0.9629, 0.3378, 0.9512, 0.3378, 0.9512, 0.3378, 0.9629, 0.3378, 0.9629, 0.3386, 0.9512, 0.3386, 0.1099, 0.5431, 0.1099, 0.5315, 0.1107, 0.5315, 0.1107, 0.5431, 0.1107, 0.5431, 0.1107, 0.5315, 0.1127, 0.5315, 0.1127, 0.5431, 0.9483, 0.006079, 0.9367, 0.005972, 0.9367, 0.002825, 0.9484, 0.002932, 0.9484, 0.002932, 0.9367, 0.002825, 0.9367, 0.001985, 0.9484, 0.002092, 0.3405, 0.5315, 0.3405, 0.5431, 0.3395, 0.5431, 0.3395, 0.5315, 0.3395, 0.5315, 0.3395, 0.5431, 0.3371, 0.5431, 0.3371, 0.5315, 0.3371, 0.5431, 0.1127, 0.5431, 0.1127, 0.5315, 0.3371, 0.5315, 0.9483, 0.164, 0.9367, 0.1638, 0.9367, 0.005972, 0.9483, 0.006079])
me_cube_006.materials.append(mat_closed_box)
me_cube_006.use_remesh_fix_poles = True
me_cube_006.use_remesh_preserve_attributes = False
me_cube_006.use_mirror_vertex_groups = False
me_cube_006.update()
me_cube_015 = bpy.data.meshes.new('Cube.015')
me_cube_015.from_pydata([(-0.7165, -0.03428, -0.008415), (-0.7165, 0.03809, -0.008415), (0.7204, -0.03428, 0.4909), (0.7135, -0.03453, 0.5134), (0.7204, -0.0343, 0.5048), (0.7197, -0.03436, 0.508), (0.7176, -0.03444, 0.5112), (0.7135, 0.03784, 0.5134), (0.7204, 0.03809, 0.4909), (0.7176, 0.03793, 0.5112), (0.7197, 0.03801, 0.508), (0.7204, 0.03807, 0.5048), (-0.7176, -0.04369, 0.5161), (-0.7242, -0.04325, 0.4935), (-0.7217, -0.04373, 0.5139), (-0.7238, -0.04366, 0.5107), (-0.7244, -0.0435, 0.5075), (-0.7242, 0.02912, 0.4935), (-0.7176, 0.02868, 0.5162), (-0.7244, 0.02887, 0.5075), (-0.7238, 0.02871, 0.5107), (-0.7217, 0.02864, 0.5139), (0.7017, -0.03429, -0.5167), (0.7204, -0.03428, -0.4921), (0.7142, -0.03428, -0.5163), (0.7185, -0.03428, -0.5133), (0.7203, -0.03428, -0.5089), (0.7204, 0.03809, -0.4921), (0.7017, 0.0381, -0.5167), (0.7203, 0.03809, -0.5089), (0.7185, 0.03809, -0.5133), (0.7142, 0.03809, -0.5163), (-0.7165, -0.03428, -0.4888), (-0.6945, -0.03421, -0.5167), (-0.7165, -0.03428, -0.5084), (-0.7146, -0.03428, -0.5133), (-0.7098, -0.03428, -0.5164), (-0.6945, 0.03807, -0.5167), (-0.7165, 0.03809, -0.4888), (-0.7098, 0.03809, -0.5164), (-0.7146, 0.03809, -0.5133), (-0.7165, 0.03809, -0.5084)], [], [(3, 7, 18, 12), (2, 23, 27, 8), (2, 8, 11, 4), (4, 11, 10, 5), (5, 10, 9, 6), (6, 9, 7, 3), (0, 1, 38, 32), (12, 18, 21, 14), (14, 21, 20, 15), (15, 20, 19, 16), (16, 19, 17, 13), (0, 13, 17, 1), (27, 23, 26, 29), (29, 26, 25, 30), (30, 25, 24, 31), (31, 24, 22, 28), (32, 38, 41, 34), (34, 41, 40, 35), (35, 40, 39, 36), (36, 39, 37, 33), (37, 28, 22, 33)])
me_cube_015.polygons.foreach_set('use_smooth', [True] * 21)
_uv = me_cube_015.uv_layers.new(name='UVMap')
_uv.uv.foreach_set('vector', [0.003386, 0.1675, 0.01502, 0.1675, 0.01359, 0.3975, 0.00196, 0.3975, 0.003425, 0.1634, 0.003393, 0.005419, 0.01502, 0.005417, 0.01505, 0.1634, 0.003425, 0.1634, 0.01505, 0.1634, 0.01505, 0.1656, 0.003422, 0.1656, 0.003422, 0.1656, 0.01505, 0.1656, 0.01504, 0.1662, 0.003414, 0.1662, 0.003414, 0.1662, 0.01504, 0.1662, 0.01503, 0.1668, 0.003401, 0.1668, 0.003401, 0.1668, 0.01503, 0.1668, 0.01502, 0.1675, 0.003386, 0.1675, 0.003425, 0.4823, 0.01505, 0.4823, 0.01501, 0.5595, 0.003382, 0.5595, 0.00196, 0.3975, 0.01359, 0.3975, 0.01358, 0.3983, 0.001953, 0.3983, 0.001953, 0.3983, 0.01358, 0.3983, 0.01359, 0.3989, 0.001964, 0.3989, 0.001964, 0.3989, 0.01359, 0.3989, 0.01362, 0.3994, 0.00199, 0.3994, 0.00199, 0.3994, 0.01362, 0.3994, 0.01366, 0.4017, 0.002028, 0.4016, 0.003425, 0.4823, 0.002028, 0.4016, 0.01366, 0.4017, 0.01505, 0.4823, 0.01502, 0.005417, 0.003393, 0.005419, 0.003393, 0.002734, 0.01502, 0.002731, 0.01502, 0.002731, 0.003393, 0.002734, 0.003392, 0.001956, 0.01502, 0.001954, 0.238, 0.9315, 0.238, 0.9431, 0.2371, 0.9431, 0.2371, 0.9315, 0.4849, 0.7038, 0.4849, 0.6921, 0.4869, 0.6921, 0.4869, 0.7038, 0.003382, 0.5595, 0.01501, 0.5595, 0.01501, 0.5627, 0.00338, 0.5627, 0.00338, 0.5627, 0.01501, 0.5627, 0.01501, 0.5635, 0.00338, 0.5635, 0.2403, 0.9617, 0.2403, 0.9501, 0.2412, 0.9501, 0.2412, 0.9617, 0.7137, 0.6921, 0.7137, 0.7038, 0.7113, 0.7038, 0.7113, 0.6922, 0.7113, 0.7038, 0.4869, 0.7038, 0.4869, 0.6921, 0.7113, 0.6922])
me_cube_015.materials.append(mat_closed_box)
me_cube_015.use_remesh_fix_poles = True
me_cube_015.use_remesh_preserve_attributes = False
me_cube_015.use_mirror_vertex_groups = False
me_cube_015.update()

# ---- objects
ob_closed_box = bpy.data.objects.new('closed box', me_cube_053)
ob_sm_box_strap = bpy.data.objects.new('SM_Box_strap', me_cube_005)
ob_sm_box_strap_001 = bpy.data.objects.new('SM_Box_strap.001', me_cube_006)
ob_sm_box_strap_002 = bpy.data.objects.new('SM_Box_strap.002', me_cube_015)

# ---- transforms, parenting, visibility, modifiers, constraints
ob_closed_box.location = (-0.01363, 0.004939, 0.566)
ob_closed_box.lineart.crease_threshold = 0.0
_m = ob_closed_box.modifiers.new('Auto Smooth', 'NODES')
_m.node_group = ng_auto_smooth
_gi = [s.identifier for s in ng_auto_smooth.interface.items_tree if s.item_type == 'SOCKET' and s.in_out == 'INPUT']
_m[_gi[1]] = 0.5236  # Angle
ob_sm_box_strap.location = (-0.01384, 0.02012, 0.519)
ob_sm_box_strap.lineart.crease_threshold = 0.0
_m = ob_sm_box_strap.modifiers.new('Solidify', 'SOLIDIFY')
ob_sm_box_strap_001.location = (-0.01422, -0.7475, 0.5194)
ob_sm_box_strap_001.lineart.crease_threshold = 0.0
_m = ob_sm_box_strap_001.modifiers.new('Solidify', 'SOLIDIFY')
ob_sm_box_strap_002.location = (-0.01385, 0.8072, 0.5191)
ob_sm_box_strap_002.lineart.crease_threshold = 0.0
_m = ob_sm_box_strap_002.modifiers.new('Solidify', 'SOLIDIFY')

# ---- collection membership
col_closed_box.objects.link(ob_closed_box)
col_closed_box.objects.link(ob_sm_box_strap)
col_closed_box.objects.link(ob_sm_box_strap_001)
col_closed_box.objects.link(ob_sm_box_strap_002)

# ---- scene / render settings (as saved in the file)
scene.frame_start = 1; scene.frame_end = 250; scene.frame_set(1)
scene.render.engine = 'CYCLES'
scene.render.image_settings.exr_codec = 'NONE'
scene.render.simplify_subdivision_render = 0
scene.render.simplify_child_particles_render = 0.0
scene.cycles.sampling_pattern = 'TABULATED_SOBOL'
scene.cycles.use_light_tree = False
scene.view_settings.look = 'High Contrast'
scene.view_settings.view_transform = 'Filmic'
bpy.context.view_layer.update()

# ---- added for rendering (the .blend has no active camera and no usable light): camera, sun
cam_auto = bpy.data.cameras.new('AutoCamera')
cam_auto.lens = 50.0
cam_auto.sensor_width = 36.0
cam_auto.clip_end = 1000.0
ob_auto_camera = bpy.data.objects.new('AutoCamera', cam_auto)
scene.collection.objects.link(ob_auto_camera)
ob_auto_camera.location = (2.57499, -3.10344, 2.59173)
ob_auto_camera.rotation_euler = (1.09748, -7.21219e-08, 0.694738)
scene.camera = ob_auto_camera
light_auto_sun = bpy.data.lights.new('AutoSun', 'SUN')
light_auto_sun.energy = 3.0
light_auto_sun.angle = 0.0523599
ob_auto_sun = bpy.data.objects.new('AutoSun', light_auto_sun)
scene.collection.objects.link(ob_auto_sun)
ob_auto_sun.rotation_euler = (0.872665, 0.174533, 0.523599)
bpy.context.view_layer.update()
